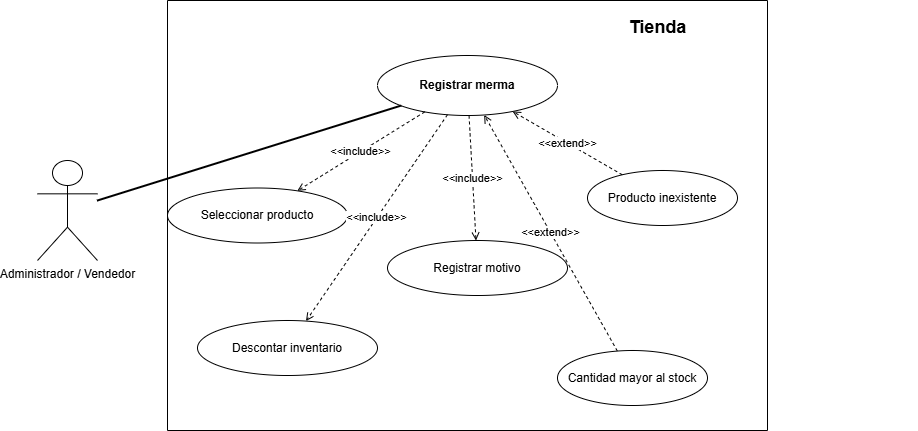

The diagram above was exported from draw.io. Its source (the exported page's mxGraphModel, read from the mxfile embedded in the PNG):
<mxGraphModel dx="1637" dy="780" grid="1" gridSize="10" guides="1" tooltips="1" connect="1" arrows="1" fold="1" page="1" pageScale="1" pageWidth="850" pageHeight="1100" math="0" shadow="0">
  <root>
    <mxCell id="0" />
    <mxCell id="1" parent="0" />
    <mxCell id="actor" parent="1" style="shape=umlActor;verticalLabelPosition=bottom;verticalAlign=top;html=1;" value="Administrador / Vendedor" vertex="1">
      <mxGeometry height="100" width="60" x="40" y="190" as="geometry" />
    </mxCell>
    <mxCell id="boundary" parent="1" style="swimlane;html=1;rounded=0;fontStyle=1;startSize=0;fillColor=none;" value="" vertex="1">
      <mxGeometry height="430" width="600" x="170" y="30" as="geometry" />
    </mxCell>
    <mxCell id="main" parent="boundary" style="ellipse;whiteSpace=wrap;html=1;fontStyle=1;fillColor=none;" value="Registrar merma" vertex="1">
      <mxGeometry height="60" width="180" x="210" y="55" as="geometry" />
    </mxCell>
    <mxCell id="inc1" parent="boundary" style="ellipse;whiteSpace=wrap;html=1;fillColor=none;" value="Seleccionar producto" vertex="1">
      <mxGeometry height="55" width="180" y="187.5" as="geometry" />
    </mxCell>
    <mxCell id="inc2" parent="boundary" style="ellipse;whiteSpace=wrap;html=1;fillColor=none;" value="Registrar motivo" vertex="1">
      <mxGeometry height="55" width="180" x="220" y="240" as="geometry" />
    </mxCell>
    <mxCell id="inc3" parent="boundary" style="ellipse;whiteSpace=wrap;html=1;fillColor=none;" value="Descontar inventario" vertex="1">
      <mxGeometry height="55" width="180" x="30" y="320" as="geometry" />
    </mxCell>
    <mxCell id="ext1" parent="boundary" style="ellipse;whiteSpace=wrap;html=1;fillColor=none;" value="Producto inexistente" vertex="1">
      <mxGeometry height="55" width="150" x="420" y="170" as="geometry" />
    </mxCell>
    <mxCell id="ext2" parent="boundary" style="ellipse;whiteSpace=wrap;html=1;fillColor=none;" value="Cantidad mayor al stock" vertex="1">
      <mxGeometry height="55" width="150" x="390" y="350" as="geometry" />
    </mxCell>
    <mxCell id="title" parent="boundary" style="text;html=1;fontSize=18;fontStyle=1;fillColor=none;align=center;" value="Tienda" vertex="1">
      <mxGeometry height="30" width="520" x="230" y="10" as="geometry" />
    </mxCell>
    <mxCell id="actor_main" edge="1" parent="1" source="actor" style="endArrow=none;html=1;strokeWidth=2;fillColor=none;" target="main">
      <mxGeometry relative="1" as="geometry" />
    </mxCell>
    <mxCell id="einc1" edge="1" parent="1" source="main" style="dashed=1;endArrow=open;html=1;fontSize=11;fillColor=none;" target="inc1" value="&amp;lt;&amp;lt;include&amp;gt;&amp;gt;">
      <mxGeometry relative="1" as="geometry" />
    </mxCell>
    <mxCell id="einc2" edge="1" parent="1" source="main" style="dashed=1;endArrow=open;html=1;fontSize=11;fillColor=none;" target="inc2" value="&amp;lt;&amp;lt;include&amp;gt;&amp;gt;">
      <mxGeometry relative="1" as="geometry" />
    </mxCell>
    <mxCell id="einc3" edge="1" parent="1" source="main" style="dashed=1;endArrow=open;html=1;fontSize=11;fillColor=none;" target="inc3" value="&amp;lt;&amp;lt;include&amp;gt;&amp;gt;">
      <mxGeometry relative="1" as="geometry" />
    </mxCell>
    <mxCell id="eext1" edge="1" parent="1" source="ext1" style="dashed=1;endArrow=open;html=1;fontSize=11;fillColor=none;" target="main" value="&amp;lt;&amp;lt;extend&amp;gt;&amp;gt;">
      <mxGeometry relative="1" as="geometry" />
    </mxCell>
    <mxCell id="eext2" edge="1" parent="1" source="ext2" style="dashed=1;endArrow=open;html=1;fontSize=11;fillColor=none;" target="main" value="&amp;lt;&amp;lt;extend&amp;gt;&amp;gt;">
      <mxGeometry relative="1" as="geometry" />
    </mxCell>
  </root>
</mxGraphModel>